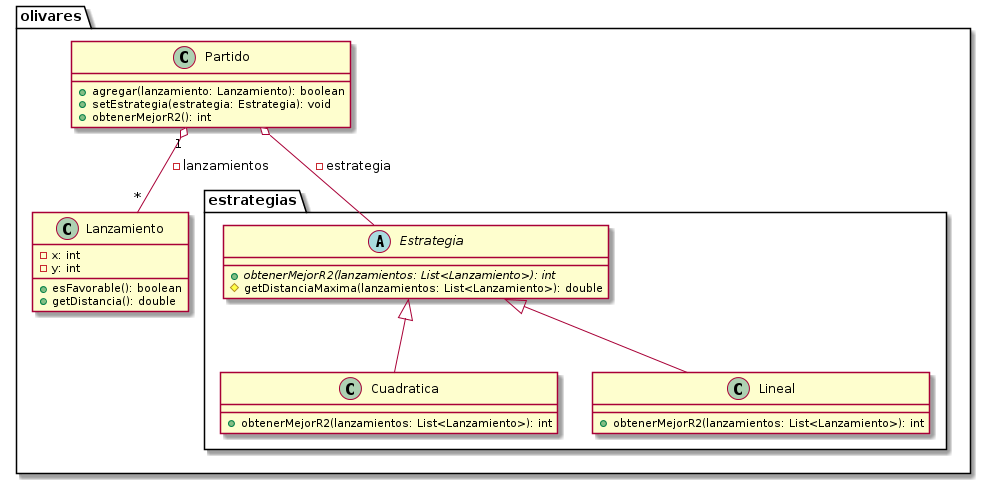

The diagram above was rendered by PlantUML. Its source (embedded in the PNG):
@startuml
package "olivares" {
	Partido "1" o-- "*" Lanzamiento: -lanzamientos
	package "estrategias" {
		Estrategia <|-- Cuadratica
		Estrategia <|-- Lineal
	}
	Partido o-- Estrategia: -estrategia
}

class Lanzamiento {
	-x: int
	-y: int
	+esFavorable(): boolean
	+getDistancia(): double
}
class Partido {
	+agregar(lanzamiento: Lanzamiento): boolean
	+setEstrategia(estrategia: Estrategia): void
	+obtenerMejorR2(): int
}
abstract class Estrategia {
	{abstract} +obtenerMejorR2(lanzamientos: List<Lanzamiento>): int
	#getDistanciaMaxima(lanzamientos: List<Lanzamiento>): double
}
class Lineal {
	+obtenerMejorR2(lanzamientos: List<Lanzamiento>): int
}
class Cuadratica {
	+obtenerMejorR2(lanzamientos: List<Lanzamiento>): int
}
@enduml